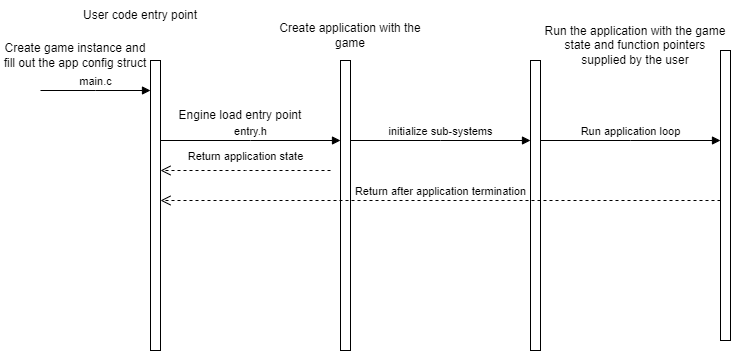

The diagram above was exported from draw.io. Its source (the exported page's mxGraphModel, read from the mxfile embedded in the PNG):
<mxGraphModel dx="1434" dy="699" grid="1" gridSize="10" guides="1" tooltips="1" connect="1" arrows="1" fold="1" page="1" pageScale="1" pageWidth="827" pageHeight="1169" math="0" shadow="0">
  <root>
    <mxCell id="0" />
    <mxCell id="1" parent="0" />
    <mxCell id="wkIe2aZFHStyAzoQaniX-1" value="" style="html=1;points=[];perimeter=orthogonalPerimeter;outlineConnect=0;targetShapes=umlLifeline;portConstraint=eastwest;newEdgeStyle={&quot;edgeStyle&quot;:&quot;elbowEdgeStyle&quot;,&quot;elbow&quot;:&quot;vertical&quot;,&quot;curved&quot;:0,&quot;rounded&quot;:0};" vertex="1" parent="1">
      <mxGeometry x="150" y="290" width="10" height="290" as="geometry" />
    </mxCell>
    <mxCell id="wkIe2aZFHStyAzoQaniX-2" value="main.c" style="html=1;verticalAlign=bottom;endArrow=block;edgeStyle=elbowEdgeStyle;elbow=vertical;curved=0;rounded=0;" edge="1" parent="1" target="wkIe2aZFHStyAzoQaniX-1">
      <mxGeometry width="80" relative="1" as="geometry">
        <mxPoint x="40" y="320" as="sourcePoint" />
        <mxPoint x="120" y="320" as="targetPoint" />
      </mxGeometry>
    </mxCell>
    <mxCell id="wkIe2aZFHStyAzoQaniX-4" value="User code entry point" style="text;html=1;strokeColor=none;fillColor=none;align=center;verticalAlign=middle;whiteSpace=wrap;rounded=0;" vertex="1" parent="1">
      <mxGeometry x="60" y="230" width="160" height="30" as="geometry" />
    </mxCell>
    <mxCell id="wkIe2aZFHStyAzoQaniX-5" value="Create game instance and fill out the app config struct" style="text;html=1;strokeColor=none;fillColor=none;align=center;verticalAlign=middle;whiteSpace=wrap;rounded=0;" vertex="1" parent="1">
      <mxGeometry y="270" width="150" height="30" as="geometry" />
    </mxCell>
    <mxCell id="wkIe2aZFHStyAzoQaniX-6" value="entry.h" style="html=1;verticalAlign=bottom;endArrow=block;edgeStyle=elbowEdgeStyle;elbow=vertical;curved=0;rounded=0;" edge="1" parent="1">
      <mxGeometry width="80" relative="1" as="geometry">
        <mxPoint x="160" y="370" as="sourcePoint" />
        <mxPoint x="340" y="370" as="targetPoint" />
      </mxGeometry>
    </mxCell>
    <mxCell id="wkIe2aZFHStyAzoQaniX-7" value="Engine load entry point" style="text;html=1;strokeColor=none;fillColor=none;align=center;verticalAlign=middle;whiteSpace=wrap;rounded=0;" vertex="1" parent="1">
      <mxGeometry x="160" y="330" width="160" height="30" as="geometry" />
    </mxCell>
    <mxCell id="wkIe2aZFHStyAzoQaniX-8" value="" style="html=1;points=[];perimeter=orthogonalPerimeter;outlineConnect=0;targetShapes=umlLifeline;portConstraint=eastwest;newEdgeStyle={&quot;edgeStyle&quot;:&quot;elbowEdgeStyle&quot;,&quot;elbow&quot;:&quot;vertical&quot;,&quot;curved&quot;:0,&quot;rounded&quot;:0};" vertex="1" parent="1">
      <mxGeometry x="340" y="290" width="10" height="290" as="geometry" />
    </mxCell>
    <mxCell id="wkIe2aZFHStyAzoQaniX-9" value="Create application with the game" style="text;html=1;strokeColor=none;fillColor=none;align=center;verticalAlign=middle;whiteSpace=wrap;rounded=0;" vertex="1" parent="1">
      <mxGeometry x="270" y="250" width="160" height="30" as="geometry" />
    </mxCell>
    <mxCell id="wkIe2aZFHStyAzoQaniX-11" value="Return application state" style="html=1;verticalAlign=bottom;endArrow=open;dashed=1;endSize=8;edgeStyle=elbowEdgeStyle;elbow=vertical;curved=0;rounded=0;" edge="1" parent="1" target="wkIe2aZFHStyAzoQaniX-1">
      <mxGeometry y="-5" relative="1" as="geometry">
        <mxPoint x="330" y="400" as="sourcePoint" />
        <mxPoint x="170" y="460" as="targetPoint" />
        <mxPoint as="offset" />
      </mxGeometry>
    </mxCell>
    <mxCell id="wkIe2aZFHStyAzoQaniX-13" value="initialize sub-systems" style="html=1;verticalAlign=bottom;endArrow=block;edgeStyle=elbowEdgeStyle;elbow=vertical;curved=0;rounded=0;" edge="1" parent="1">
      <mxGeometry width="80" relative="1" as="geometry">
        <mxPoint x="350" y="370" as="sourcePoint" />
        <mxPoint x="530" y="370" as="targetPoint" />
      </mxGeometry>
    </mxCell>
    <mxCell id="wkIe2aZFHStyAzoQaniX-14" value="" style="html=1;points=[];perimeter=orthogonalPerimeter;outlineConnect=0;targetShapes=umlLifeline;portConstraint=eastwest;newEdgeStyle={&quot;edgeStyle&quot;:&quot;elbowEdgeStyle&quot;,&quot;elbow&quot;:&quot;vertical&quot;,&quot;curved&quot;:0,&quot;rounded&quot;:0};" vertex="1" parent="1">
      <mxGeometry x="530" y="290" width="10" height="290" as="geometry" />
    </mxCell>
    <mxCell id="wkIe2aZFHStyAzoQaniX-15" value="Run application loop" style="html=1;verticalAlign=bottom;endArrow=block;edgeStyle=elbowEdgeStyle;elbow=vertical;curved=0;rounded=0;" edge="1" parent="1">
      <mxGeometry width="80" relative="1" as="geometry">
        <mxPoint x="540" y="370" as="sourcePoint" />
        <mxPoint x="720" y="370" as="targetPoint" />
      </mxGeometry>
    </mxCell>
    <mxCell id="wkIe2aZFHStyAzoQaniX-16" value="" style="html=1;points=[];perimeter=orthogonalPerimeter;outlineConnect=0;targetShapes=umlLifeline;portConstraint=eastwest;newEdgeStyle={&quot;edgeStyle&quot;:&quot;elbowEdgeStyle&quot;,&quot;elbow&quot;:&quot;vertical&quot;,&quot;curved&quot;:0,&quot;rounded&quot;:0};" vertex="1" parent="1">
      <mxGeometry x="720" y="280" width="10" height="290" as="geometry" />
    </mxCell>
    <mxCell id="wkIe2aZFHStyAzoQaniX-17" value="Run the application with the game state and function pointers supplied by the user" style="text;html=1;strokeColor=none;fillColor=none;align=center;verticalAlign=middle;whiteSpace=wrap;rounded=0;" vertex="1" parent="1">
      <mxGeometry x="540" y="250" width="190" height="50" as="geometry" />
    </mxCell>
    <mxCell id="wkIe2aZFHStyAzoQaniX-18" value="Return after application termination" style="html=1;verticalAlign=bottom;endArrow=open;dashed=1;endSize=8;edgeStyle=elbowEdgeStyle;elbow=vertical;curved=0;rounded=0;" edge="1" parent="1" source="wkIe2aZFHStyAzoQaniX-16" target="wkIe2aZFHStyAzoQaniX-1">
      <mxGeometry relative="1" as="geometry">
        <mxPoint x="480" y="490" as="sourcePoint" />
        <mxPoint x="400" y="490" as="targetPoint" />
      </mxGeometry>
    </mxCell>
  </root>
</mxGraphModel>